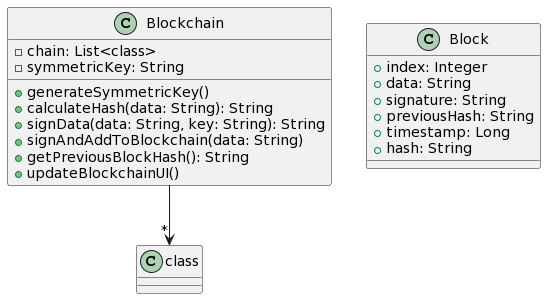

The diagram above was rendered by PlantUML. Its source (embedded in the PNG):
@startuml
!define BLOCKCHAIN_CHAIN class

class Blockchain {
  - chain: List<BLOCKCHAIN_CHAIN>
  - symmetricKey: String
  + generateSymmetricKey()
  + calculateHash(data: String): String
  + signData(data: String, key: String): String
  + signAndAddToBlockchain(data: String)
  + getPreviousBlockHash(): String
  + updateBlockchainUI()
}

BLOCKCHAIN_CHAIN "Block" {
  + index: Integer
  + data: String
  + signature: String
  + previousHash: String
  + timestamp: Long
  + hash: String
}

Blockchain --> "*" BLOCKCHAIN_CHAIN
@enduml